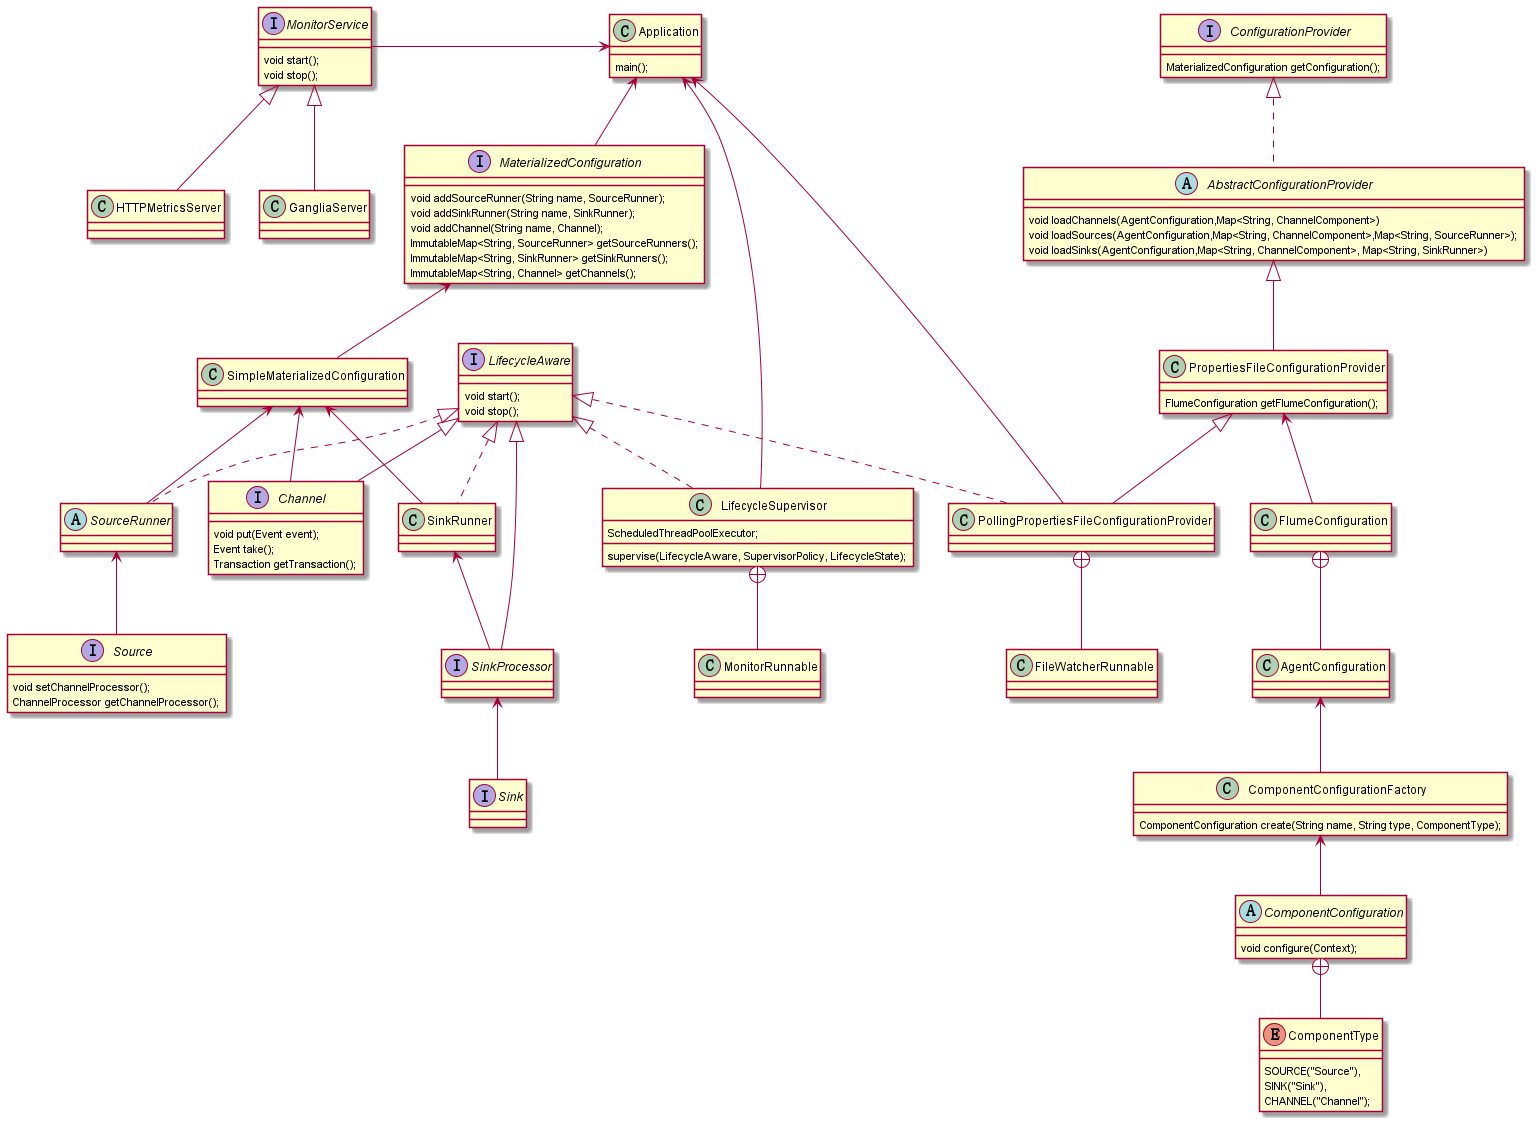

The diagram above was rendered by PlantUML. Its source (embedded in the PNG):
@startuml
'https://plantuml.com/class-diagram

class Application{
main();
}

interface MonitorService {
void start();
void stop();
}
class HTTPMetricsServer{}
class GangliaServer{}
MonitorService <|-- HTTPMetricsServer
MonitorService <|-- GangliaServer

Application <-left- MonitorService

class LifecycleSupervisor {
ScheduledThreadPoolExecutor;
supervise(LifecycleAware, SupervisorPolicy, LifecycleState);
}
interface LifecycleAware {
void start();
void stop();
}
class MonitorRunnable {}
LifecycleAware <|.. LifecycleSupervisor
LifecycleSupervisor +-- MonitorRunnable
Application <-- LifecycleSupervisor

class PollingPropertiesFileConfigurationProvider{
}
class PropertiesFileConfigurationProvider {
FlumeConfiguration getFlumeConfiguration();
}
abstract class AbstractConfigurationProvider {
void loadChannels(AgentConfiguration,Map<String, ChannelComponent>)
void loadSources(AgentConfiguration,Map<String, ChannelComponent>,Map<String, SourceRunner>);
void loadSinks(AgentConfiguration,Map<String, ChannelComponent>, Map<String, SinkRunner>)
}
interface ConfigurationProvider {
MaterializedConfiguration getConfiguration();
}

class FileWatcherRunnable{}
class FlumeConfiguration{}
PropertiesFileConfigurationProvider <-- FlumeConfiguration
FlumeConfiguration +-- AgentConfiguration

PollingPropertiesFileConfigurationProvider +-- FileWatcherRunnable
PropertiesFileConfigurationProvider <|-- PollingPropertiesFileConfigurationProvider
LifecycleAware <|.. PollingPropertiesFileConfigurationProvider
ConfigurationProvider <|.. AbstractConfigurationProvider
AbstractConfigurationProvider <|-- PropertiesFileConfigurationProvider


interface MaterializedConfiguration {
void addSourceRunner(String name, SourceRunner);
void addSinkRunner(String name, SinkRunner);
void addChannel(String name, Channel);
ImmutableMap<String, SourceRunner> getSourceRunners();
ImmutableMap<String, SinkRunner> getSinkRunners();
ImmutableMap<String, Channel> getChannels();
}
class SimpleMaterializedConfiguration{}

abstract class ComponentConfiguration{
void configure(Context);
}
enum ComponentType {
SOURCE("Source"),
SINK("Sink"),
CHANNEL("Channel");
}

Application <-- MaterializedConfiguration
Application <-- PollingPropertiesFileConfigurationProvider

class ComponentConfigurationFactory{
ComponentConfiguration create(String name, String type, ComponentType);
}

ComponentConfiguration +-- ComponentType

ComponentConfigurationFactory <-- ComponentConfiguration
AgentConfiguration <-- ComponentConfigurationFactory

MaterializedConfiguration <-- SimpleMaterializedConfiguration

LifecycleAware <|-- Channel
interface Channel{
void put(Event event);
Event take();
Transaction getTransaction();
}

LifecycleAware <|.. SinkRunner
class SinkRunner{}
SinkRunner <-- SinkProcessor
LifecycleAware <|-- SinkProcessor
interface SinkProcessor{}
interface Sink{}
SinkProcessor <-- Sink




LifecycleAware <|.. SourceRunner
abstract class SourceRunner{}

SourceRunner <-- Source
interface Source{
void setChannelProcessor();
ChannelProcessor getChannelProcessor();
}

SimpleMaterializedConfiguration <-- Channel
SimpleMaterializedConfiguration <-- SourceRunner
SimpleMaterializedConfiguration <-- SinkRunner


@enduml